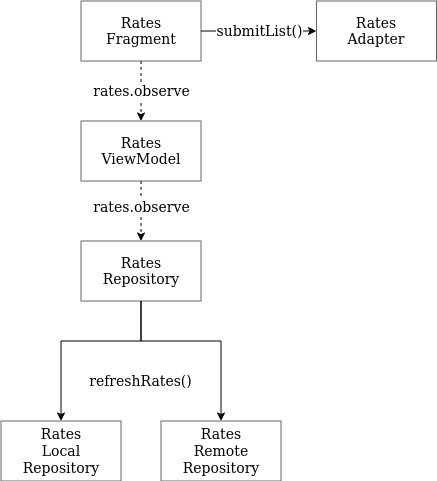

The diagram above was exported from draw.io. Its source (the exported page's mxGraphModel, read from the mxfile embedded in the PNG):
<mxGraphModel dx="1253" dy="1104" grid="1" gridSize="10" guides="1" tooltips="1" connect="1" arrows="1" fold="1" page="1" pageScale="1" pageWidth="3300" pageHeight="4681" math="0" shadow="0">
  <root>
    <mxCell id="0" />
    <mxCell id="1" parent="0" />
    <mxCell id="2" value="rates.observe" style="edgeStyle=none;rounded=0;html=1;jettySize=auto;orthogonalLoop=1;fontSize=14;fontColor=#000000;dashed=1;" edge="1" source="4" target="8" parent="1">
      <mxGeometry relative="1" as="geometry" />
    </mxCell>
    <mxCell id="3" value="submitList()" style="edgeStyle=orthogonalEdgeStyle;rounded=0;html=1;jettySize=auto;orthogonalLoop=1;exitX=1;exitY=0.5;entryX=0;entryY=0.5;exitDx=0;exitDy=0;entryDx=0;entryDy=0;fontSize=14;" edge="1" source="4" target="5" parent="1">
      <mxGeometry relative="1" as="geometry" />
    </mxCell>
    <mxCell id="4" value="&lt;div&gt;Rates&lt;/div&gt;&lt;div&gt; Fragment&lt;/div&gt;" style="rounded=0;whiteSpace=wrap;html=1;labelBackgroundColor=none;fillColor=#ffffff;fontSize=14;fontColor=#000000;opacity=60;align=center;" vertex="1" parent="1">
      <mxGeometry x="294.5" y="1336.5" width="120" height="60" as="geometry" />
    </mxCell>
    <mxCell id="5" value="&lt;div&gt;Rates&lt;/div&gt;&lt;div&gt; Adapter&lt;/div&gt;" style="rounded=0;whiteSpace=wrap;html=1;labelBackgroundColor=none;fillColor=#ffffff;fontSize=14;fontColor=#000000;opacity=60;align=center;" vertex="1" parent="1">
      <mxGeometry x="530" y="1336.5" width="120" height="60" as="geometry" />
    </mxCell>
    <mxCell id="6" value="" style="edgeStyle=none;rounded=0;html=1;startArrow=none;startFill=0;jettySize=auto;orthogonalLoop=1;fontSize=14;fontColor=#000000;dashed=1;" edge="1" source="8" target="12" parent="1">
      <mxGeometry relative="1" as="geometry" />
    </mxCell>
    <mxCell id="7" value="rates.observe" style="text;html=1;resizable=0;points=[];align=center;verticalAlign=middle;labelBackgroundColor=#ffffff;fontSize=14;fontColor=#000000;" vertex="1" connectable="0" parent="6">
      <mxGeometry x="-0.1265" relative="1" as="geometry">
        <mxPoint as="offset" />
      </mxGeometry>
    </mxCell>
    <mxCell id="8" value="Rates ViewModel" style="rounded=0;whiteSpace=wrap;html=1;labelBackgroundColor=none;fillColor=#ffffff;fontSize=14;fontColor=#000000;opacity=60;align=center;" vertex="1" parent="1">
      <mxGeometry x="294.5" y="1456.5" width="120" height="60" as="geometry" />
    </mxCell>
    <mxCell id="9" value="" style="edgeStyle=orthogonalEdgeStyle;rounded=0;html=1;startArrow=none;startFill=0;jettySize=auto;orthogonalLoop=1;fontSize=14;fontColor=#000000;exitX=0.5;exitY=1;" edge="1" source="12" target="14" parent="1">
      <mxGeometry relative="1" as="geometry">
        <Array as="points">
          <mxPoint x="354.5" y="1676.5" />
          <mxPoint x="274.5" y="1676.5" />
        </Array>
      </mxGeometry>
    </mxCell>
    <mxCell id="10" value="refreshRates()" style="text;html=1;resizable=0;points=[];align=center;verticalAlign=middle;labelBackgroundColor=#ffffff;fontSize=14;fontColor=#000000;" vertex="1" connectable="0" parent="9">
      <mxGeometry x="-0.4322" y="12" relative="1" as="geometry">
        <mxPoint x="16" y="28" as="offset" />
      </mxGeometry>
    </mxCell>
    <mxCell id="11" value="" style="edgeStyle=orthogonalEdgeStyle;rounded=0;html=1;startArrow=none;startFill=0;jettySize=auto;orthogonalLoop=1;fontSize=14;fontColor=#000000;" edge="1" source="12" target="13" parent="1">
      <mxGeometry relative="1" as="geometry">
        <Array as="points">
          <mxPoint x="354.5" y="1676.5" />
          <mxPoint x="434.5" y="1676.5" />
        </Array>
      </mxGeometry>
    </mxCell>
    <mxCell id="12" value="Rates Repository" style="rounded=0;whiteSpace=wrap;html=1;labelBackgroundColor=none;fillColor=#ffffff;fontSize=14;fontColor=#000000;opacity=60;align=center;" vertex="1" parent="1">
      <mxGeometry x="294.5" y="1576.5" width="120" height="60" as="geometry" />
    </mxCell>
    <mxCell id="13" value="&lt;div&gt;Rates&lt;/div&gt;&lt;div&gt; Remote Repository&lt;/div&gt;" style="rounded=0;whiteSpace=wrap;html=1;labelBackgroundColor=none;fillColor=#ffffff;fontSize=14;fontColor=#000000;opacity=60;align=center;" vertex="1" parent="1">
      <mxGeometry x="374.5" y="1756.5" width="120" height="60" as="geometry" />
    </mxCell>
    <mxCell id="14" value="&lt;div&gt;Rates&lt;/div&gt;&lt;div&gt; Local Repository&lt;/div&gt;" style="rounded=0;whiteSpace=wrap;html=1;labelBackgroundColor=none;fillColor=#ffffff;fontSize=14;fontColor=#000000;opacity=60;align=center;" vertex="1" parent="1">
      <mxGeometry x="214.5" y="1756.5" width="120" height="60" as="geometry" />
    </mxCell>
  </root>
</mxGraphModel>